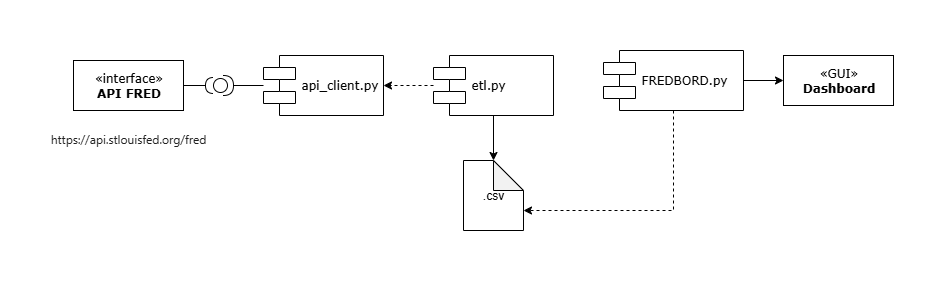

The diagram above was exported from draw.io. Its source (the exported page's mxGraphModel, read from the mxfile embedded in the PNG):
<mxGraphModel dx="1042" dy="527" grid="1" gridSize="10" guides="1" tooltips="1" connect="1" arrows="1" fold="1" page="1" pageScale="1" pageWidth="1100" pageHeight="850" background="none" math="0" shadow="0">
  <root>
    <mxCell id="0" />
    <mxCell id="1" parent="0" />
    <mxCell id="39150e848f15840c-4" value="«interface»&lt;div&gt;&lt;b&gt;API FRED&lt;/b&gt;&lt;/div&gt;" style="html=1;rounded=0;shadow=0;comic=0;labelBackgroundColor=none;strokeWidth=1;fontFamily=Verdana;fontSize=12;align=center;" parent="1" vertex="1">
      <mxGeometry x="160" y="140" width="110" height="50" as="geometry" />
    </mxCell>
    <mxCell id="39150e848f15840c-5" value="api_client.py" style="shape=component;align=left;spacingLeft=36;rounded=0;shadow=0;comic=0;labelBackgroundColor=none;strokeWidth=1;fontFamily=Verdana;fontSize=12;html=1;" parent="1" vertex="1">
      <mxGeometry x="350" y="135" width="120" height="60" as="geometry" />
    </mxCell>
    <mxCell id="cGFhvjsFTfbxFXfDCVJa-19" value="" style="edgeStyle=orthogonalEdgeStyle;rounded=0;orthogonalLoop=1;jettySize=auto;html=1;" edge="1" parent="1" source="39150e848f15840c-7" target="39150e848f15840c-8">
      <mxGeometry relative="1" as="geometry" />
    </mxCell>
    <mxCell id="39150e848f15840c-7" value="FREDBORD.py" style="shape=component;align=left;spacingLeft=36;rounded=0;shadow=0;comic=0;labelBackgroundColor=none;strokeWidth=1;fontFamily=Verdana;fontSize=12;html=1;" parent="1" vertex="1">
      <mxGeometry x="690" y="130" width="140" height="60" as="geometry" />
    </mxCell>
    <mxCell id="39150e848f15840c-8" value="«GUI»&lt;br&gt;&lt;b&gt;Dashboard&lt;/b&gt;" style="html=1;rounded=0;shadow=0;comic=0;labelBackgroundColor=none;strokeWidth=1;fontFamily=Verdana;fontSize=12;align=center;" parent="1" vertex="1">
      <mxGeometry x="870" y="135" width="110" height="50" as="geometry" />
    </mxCell>
    <mxCell id="cGFhvjsFTfbxFXfDCVJa-14" style="edgeStyle=orthogonalEdgeStyle;rounded=0;orthogonalLoop=1;jettySize=auto;html=1;entryX=1;entryY=0.5;entryDx=0;entryDy=0;dashed=1;" edge="1" parent="1" source="39150e848f15840c-10" target="39150e848f15840c-5">
      <mxGeometry relative="1" as="geometry" />
    </mxCell>
    <mxCell id="cGFhvjsFTfbxFXfDCVJa-17" style="edgeStyle=orthogonalEdgeStyle;rounded=0;orthogonalLoop=1;jettySize=auto;html=1;exitX=0.5;exitY=1;exitDx=0;exitDy=0;" edge="1" parent="1" source="39150e848f15840c-10" target="cGFhvjsFTfbxFXfDCVJa-15">
      <mxGeometry relative="1" as="geometry" />
    </mxCell>
    <mxCell id="39150e848f15840c-10" value="etl.py" style="shape=component;align=left;spacingLeft=36;rounded=0;shadow=0;comic=0;labelBackgroundColor=none;strokeWidth=1;fontFamily=Verdana;fontSize=12;html=1;" parent="1" vertex="1">
      <mxGeometry x="520" y="135" width="120" height="60" as="geometry" />
    </mxCell>
    <mxCell id="cGFhvjsFTfbxFXfDCVJa-8" value="" style="rounded=0;orthogonalLoop=1;jettySize=auto;html=1;endArrow=halfCircle;endFill=0;endSize=6;strokeWidth=1;sketch=0;fontSize=12;curved=1;exitX=1;exitY=0.5;exitDx=0;exitDy=0;" edge="1" target="cGFhvjsFTfbxFXfDCVJa-11" parent="1" source="39150e848f15840c-4">
      <mxGeometry relative="1" as="geometry">
        <mxPoint x="195" y="235" as="sourcePoint" />
        <mxPoint x="310" y="165" as="targetPoint" />
      </mxGeometry>
    </mxCell>
    <mxCell id="cGFhvjsFTfbxFXfDCVJa-9" value="" style="ellipse;whiteSpace=wrap;html=1;align=center;aspect=fixed;fillColor=none;strokeColor=none;resizable=0;perimeter=centerPerimeter;rotatable=0;allowArrows=0;points=[];outlineConnect=1;" vertex="1" parent="1">
      <mxGeometry x="170" y="230" width="10" height="10" as="geometry" />
    </mxCell>
    <mxCell id="cGFhvjsFTfbxFXfDCVJa-11" value="" style="shape=providedRequiredInterface;html=1;verticalLabelPosition=bottom;sketch=0;" vertex="1" parent="1">
      <mxGeometry x="300" y="155" width="20" height="20" as="geometry" />
    </mxCell>
    <mxCell id="cGFhvjsFTfbxFXfDCVJa-13" style="rounded=0;orthogonalLoop=1;jettySize=auto;html=1;entryX=1;entryY=0.5;entryDx=0;entryDy=0;entryPerimeter=0;shape=wire;dashed=1;endArrow=none;endFill=0;" edge="1" parent="1" source="39150e848f15840c-5" target="cGFhvjsFTfbxFXfDCVJa-11">
      <mxGeometry relative="1" as="geometry" />
    </mxCell>
    <mxCell id="cGFhvjsFTfbxFXfDCVJa-15" value=".csv" style="shape=note;whiteSpace=wrap;html=1;backgroundOutline=1;darkOpacity=0.05;" vertex="1" parent="1">
      <mxGeometry x="550" y="240" width="60" height="70" as="geometry" />
    </mxCell>
    <mxCell id="cGFhvjsFTfbxFXfDCVJa-18" style="edgeStyle=orthogonalEdgeStyle;rounded=0;orthogonalLoop=1;jettySize=auto;html=1;exitX=0.5;exitY=1;exitDx=0;exitDy=0;entryX=0;entryY=0;entryDx=60;entryDy=50;entryPerimeter=0;dashed=1;" edge="1" parent="1" source="39150e848f15840c-7" target="cGFhvjsFTfbxFXfDCVJa-15">
      <mxGeometry relative="1" as="geometry" />
    </mxCell>
    <UserObject label="&#10;&lt;span style=&quot;color: rgb(33, 33, 33); font-family: Inter, system-ui, -apple-system, BlinkMacSystemFont, &amp;quot;Segoe UI&amp;quot;, Roboto, Oxygen, Ubuntu, Cantarell, &amp;quot;Fira Sans&amp;quot;, &amp;quot;Droid Sans&amp;quot;, Helvetica, Arial, sans-serif; font-size: 12px; font-style: normal; font-variant-ligatures: normal; font-variant-caps: normal; font-weight: 400; letter-spacing: normal; orphans: 2; text-align: left; text-indent: 0px; text-transform: none; widows: 2; word-spacing: 0px; -webkit-text-stroke-width: 0px; white-space: pre-wrap; background-color: rgb(255, 255, 255); text-decoration-thickness: initial; text-decoration-style: initial; text-decoration-color: initial; display: inline !important; float: none;&quot;&gt;https://api.stlouisfed.org/fred&lt;/span&gt;&#10;&#10;" link="&#10;&lt;span style=&quot;color: rgb(33, 33, 33); font-family: Inter, system-ui, -apple-system, BlinkMacSystemFont, &amp;quot;Segoe UI&amp;quot;, Roboto, Oxygen, Ubuntu, Cantarell, &amp;quot;Fira Sans&amp;quot;, &amp;quot;Droid Sans&amp;quot;, Helvetica, Arial, sans-serif; font-size: 12px; font-style: normal; font-variant-ligatures: normal; font-variant-caps: normal; font-weight: 400; letter-spacing: normal; orphans: 2; text-align: left; text-indent: 0px; text-transform: none; widows: 2; word-spacing: 0px; -webkit-text-stroke-width: 0px; white-space: pre-wrap; background-color: rgb(255, 255, 255); text-decoration-thickness: initial; text-decoration-style: initial; text-decoration-color: initial; display: inline !important; float: none;&quot;&gt;https://api.stlouisfed.org/fred&lt;/span&gt;&#10;&#10;" id="cGFhvjsFTfbxFXfDCVJa-20">
      <mxCell style="text;html=1;align=center;verticalAlign=middle;whiteSpace=wrap;rounded=0;" vertex="1" parent="1">
        <mxGeometry x="185" y="210" width="60" height="30" as="geometry" />
      </mxCell>
    </UserObject>
  </root>
</mxGraphModel>